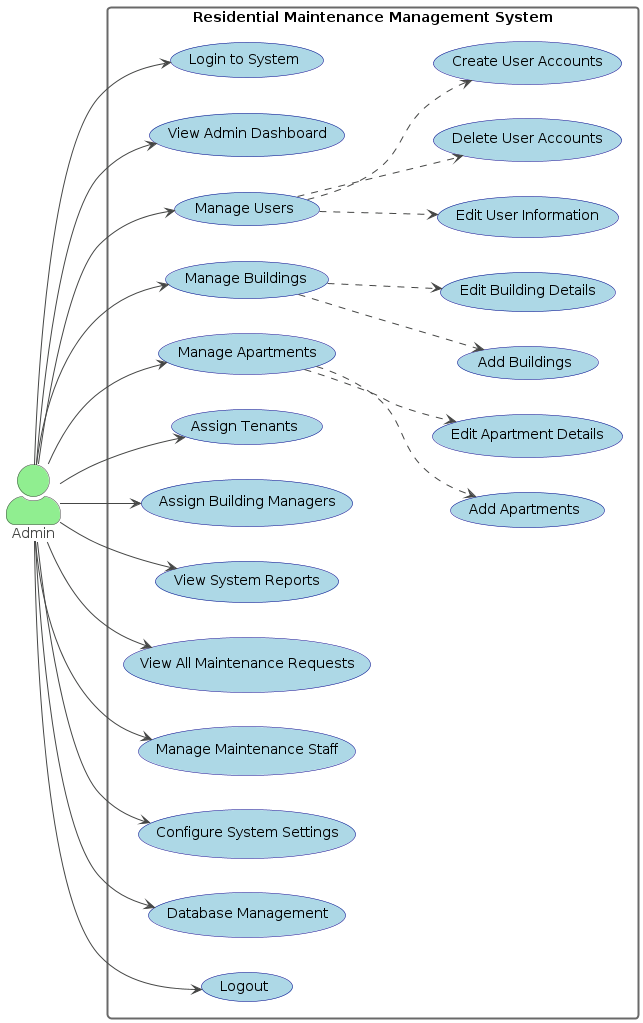

The diagram above was rendered by PlantUML. Its source (embedded in the PNG):
@startuml
!theme vibrant
skinparam actorStyle awesome
skinparam rectangleBorderThickness 2
skinparam usecaseBackgroundColor LightBlue
skinparam usecaseBorderColor DarkBlue
skinparam actorBackgroundColor LightGreen
skinparam shadowing false

left to right direction

actor "Admin" as admin #LightGreen

rectangle "Residential Maintenance Management System" {
  usecase "Login to System" as UC1
  usecase "View Admin Dashboard" as UC2
  usecase "Manage Users" as UC3
  usecase "Create User Accounts" as UC3_1
  usecase "Edit User Information" as UC3_2
  usecase "Delete User Accounts" as UC3_3
  usecase "Manage Buildings" as UC4
  usecase "Add Buildings" as UC4_1
  usecase "Edit Building Details" as UC4_2
  usecase "Manage Apartments" as UC5
  usecase "Add Apartments" as UC5_1
  usecase "Edit Apartment Details" as UC5_2
  usecase "Assign Tenants" as UC6
  usecase "Assign Building Managers" as UC7
  usecase "View System Reports" as UC8
  usecase "View All Maintenance Requests" as UC9
  usecase "Manage Maintenance Staff" as UC10
  usecase "Configure System Settings" as UC11
  usecase "Database Management" as UC12
  usecase "Logout" as UC13
}

admin --> UC1
admin --> UC2
admin --> UC3
admin --> UC4
admin --> UC5
admin --> UC6
admin --> UC7
admin --> UC8
admin --> UC9
admin --> UC10
admin --> UC11
admin --> UC12
admin --> UC13

UC3 ..> UC3_1 : <<extend>>
UC3 ..> UC3_2 : <<extend>>
UC3 ..> UC3_3 : <<extend>>
UC4 ..> UC4_1 : <<extend>>
UC4 ..> UC4_2 : <<extend>>
UC5 ..> UC5_1 : <<extend>>
UC5 ..> UC5_2 : <<extend>>
@enduml